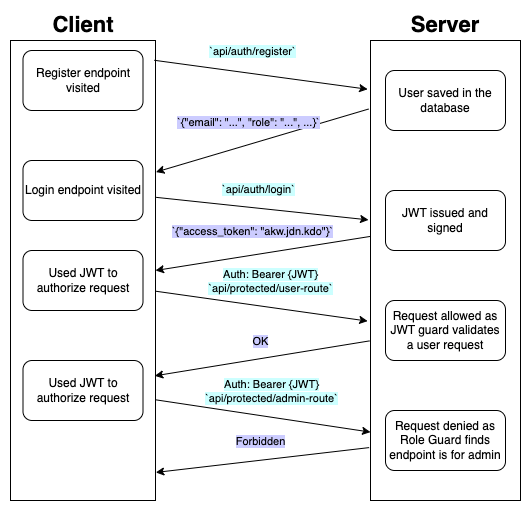

The diagram above was exported from draw.io. Its source (the exported page's mxGraphModel, read from the mxfile embedded in the PNG):
<mxGraphModel dx="1002" dy="1876" grid="1" gridSize="10" guides="1" tooltips="1" connect="1" arrows="1" fold="1" page="1" pageScale="1" pageWidth="827" pageHeight="1169" math="0" shadow="0">
  <root>
    <mxCell id="0" />
    <mxCell id="1" parent="0" />
    <mxCell id="p6PMYkcUD7EyWkOT7CTt-6" value="" style="rounded=0;whiteSpace=wrap;html=1;" vertex="1" parent="1">
      <mxGeometry x="140" y="10" width="145" height="460" as="geometry" />
    </mxCell>
    <mxCell id="p6PMYkcUD7EyWkOT7CTt-7" value="" style="rounded=0;whiteSpace=wrap;html=1;" vertex="1" parent="1">
      <mxGeometry x="500" y="10" width="150" height="460" as="geometry" />
    </mxCell>
    <mxCell id="p6PMYkcUD7EyWkOT7CTt-10" value="" style="endArrow=classic;html=1;rounded=0;exitX=0.992;exitY=0.043;exitDx=0;exitDy=0;exitPerimeter=0;entryX=-0.019;entryY=0.106;entryDx=0;entryDy=0;entryPerimeter=0;" edge="1" parent="1" source="p6PMYkcUD7EyWkOT7CTt-6" target="p6PMYkcUD7EyWkOT7CTt-7">
      <mxGeometry width="50" height="50" relative="1" as="geometry">
        <mxPoint x="320" y="310" as="sourcePoint" />
        <mxPoint x="370" y="260" as="targetPoint" />
      </mxGeometry>
    </mxCell>
    <mxCell id="p6PMYkcUD7EyWkOT7CTt-12" value="&lt;span style=&quot;background-color: rgb(204, 255, 255);&quot;&gt;`api/auth/register`&lt;/span&gt;" style="edgeLabel;html=1;align=center;verticalAlign=middle;resizable=0;points=[];fontColor=#000000;labelBackgroundColor=#CCE5FF;" vertex="1" connectable="0" parent="p6PMYkcUD7EyWkOT7CTt-10">
      <mxGeometry x="-0.0862" y="2" relative="1" as="geometry">
        <mxPoint y="-20" as="offset" />
      </mxGeometry>
    </mxCell>
    <mxCell id="p6PMYkcUD7EyWkOT7CTt-13" value="" style="endArrow=classic;html=1;rounded=0;entryX=1.003;entryY=0.286;entryDx=0;entryDy=0;exitX=-0.013;exitY=0.149;exitDx=0;exitDy=0;exitPerimeter=0;entryPerimeter=0;" edge="1" parent="1" source="p6PMYkcUD7EyWkOT7CTt-7" target="p6PMYkcUD7EyWkOT7CTt-6">
      <mxGeometry width="50" height="50" relative="1" as="geometry">
        <mxPoint x="320" y="310" as="sourcePoint" />
        <mxPoint x="370" y="260" as="targetPoint" />
      </mxGeometry>
    </mxCell>
    <mxCell id="p6PMYkcUD7EyWkOT7CTt-14" value="&lt;span style=&quot;background-color: rgb(204, 204, 255);&quot;&gt;`{&quot;email&quot;: &quot;...&quot;, &quot;role&quot;: &quot;...&quot;, ...}`&lt;/span&gt;" style="edgeLabel;html=1;align=center;verticalAlign=middle;resizable=0;points=[];" vertex="1" connectable="0" parent="p6PMYkcUD7EyWkOT7CTt-13">
      <mxGeometry x="0.3291" y="-2" relative="1" as="geometry">
        <mxPoint x="21" y="-27" as="offset" />
      </mxGeometry>
    </mxCell>
    <mxCell id="p6PMYkcUD7EyWkOT7CTt-15" value="&lt;span style=&quot;background-color: rgb(204, 255, 255);&quot;&gt;`api/auth/login`&lt;/span&gt;" style="endArrow=classic;html=1;rounded=0;entryX=-0.013;entryY=0.39;entryDx=0;entryDy=0;entryPerimeter=0;exitX=1.005;exitY=0.341;exitDx=0;exitDy=0;exitPerimeter=0;" edge="1" parent="1" source="p6PMYkcUD7EyWkOT7CTt-6" target="p6PMYkcUD7EyWkOT7CTt-7">
      <mxGeometry x="-0.0512" y="19" width="50" height="50" relative="1" as="geometry">
        <mxPoint x="290" y="150" as="sourcePoint" />
        <mxPoint x="340" y="290" as="targetPoint" />
        <mxPoint as="offset" />
      </mxGeometry>
    </mxCell>
    <mxCell id="p6PMYkcUD7EyWkOT7CTt-17" value="" style="endArrow=classic;html=1;rounded=0;entryX=1;entryY=0.5;entryDx=0;entryDy=0;exitX=-0.003;exitY=0.426;exitDx=0;exitDy=0;exitPerimeter=0;" edge="1" parent="1" source="p6PMYkcUD7EyWkOT7CTt-7" target="p6PMYkcUD7EyWkOT7CTt-6">
      <mxGeometry width="50" height="50" relative="1" as="geometry">
        <mxPoint x="290" y="380" as="sourcePoint" />
        <mxPoint x="340" y="330" as="targetPoint" />
      </mxGeometry>
    </mxCell>
    <mxCell id="p6PMYkcUD7EyWkOT7CTt-18" value="&lt;span style=&quot;background-color: rgb(204, 204, 255);&quot;&gt;`{&quot;access_token&quot;: &quot;akw.jdn.kdo&quot;}`&lt;/span&gt;" style="edgeLabel;html=1;align=center;verticalAlign=middle;resizable=0;points=[];" vertex="1" connectable="0" parent="p6PMYkcUD7EyWkOT7CTt-17">
      <mxGeometry x="0.199" y="-4" relative="1" as="geometry">
        <mxPoint x="11" y="-22" as="offset" />
      </mxGeometry>
    </mxCell>
    <mxCell id="p6PMYkcUD7EyWkOT7CTt-19" value="" style="endArrow=classic;html=1;rounded=0;exitX=1.001;exitY=0.545;exitDx=0;exitDy=0;exitPerimeter=0;entryX=-0.019;entryY=0.61;entryDx=0;entryDy=0;entryPerimeter=0;" edge="1" parent="1" source="p6PMYkcUD7EyWkOT7CTt-6" target="p6PMYkcUD7EyWkOT7CTt-7">
      <mxGeometry width="50" height="50" relative="1" as="geometry">
        <mxPoint x="330" y="390" as="sourcePoint" />
        <mxPoint x="480" y="290" as="targetPoint" />
      </mxGeometry>
    </mxCell>
    <mxCell id="p6PMYkcUD7EyWkOT7CTt-20" value="&lt;span style=&quot;background-color: rgb(204, 255, 255);&quot;&gt;Auth: Bearer {JWT}&lt;br&gt;`api/protected/user-route`&lt;/span&gt;" style="edgeLabel;html=1;align=center;verticalAlign=middle;resizable=0;points=[];" vertex="1" connectable="0" parent="p6PMYkcUD7EyWkOT7CTt-19">
      <mxGeometry x="-0.0096" y="-2" relative="1" as="geometry">
        <mxPoint x="10" y="-27" as="offset" />
      </mxGeometry>
    </mxCell>
    <mxCell id="p6PMYkcUD7EyWkOT7CTt-21" value="" style="endArrow=classic;html=1;rounded=0;entryX=0.995;entryY=0.729;entryDx=0;entryDy=0;exitX=-0.006;exitY=0.653;exitDx=0;exitDy=0;exitPerimeter=0;entryPerimeter=0;" edge="1" parent="1" source="p6PMYkcUD7EyWkOT7CTt-7" target="p6PMYkcUD7EyWkOT7CTt-6">
      <mxGeometry width="50" height="50" relative="1" as="geometry">
        <mxPoint x="500" y="340" as="sourcePoint" />
        <mxPoint x="285" y="393" as="targetPoint" />
      </mxGeometry>
    </mxCell>
    <mxCell id="p6PMYkcUD7EyWkOT7CTt-22" value="&lt;span style=&quot;background-color: rgb(204, 204, 255);&quot;&gt;OK&lt;/span&gt;" style="edgeLabel;html=1;align=center;verticalAlign=middle;resizable=0;points=[];" vertex="1" connectable="0" parent="p6PMYkcUD7EyWkOT7CTt-21">
      <mxGeometry x="0.199" y="-4" relative="1" as="geometry">
        <mxPoint x="19" y="-17" as="offset" />
      </mxGeometry>
    </mxCell>
    <mxCell id="p6PMYkcUD7EyWkOT7CTt-23" value="" style="endArrow=classic;html=1;rounded=0;exitX=0.999;exitY=0.781;exitDx=0;exitDy=0;exitPerimeter=0;entryX=-0.001;entryY=0.815;entryDx=0;entryDy=0;entryPerimeter=0;" edge="1" parent="1" source="p6PMYkcUD7EyWkOT7CTt-6">
      <mxGeometry width="50" height="50" relative="1" as="geometry">
        <mxPoint x="287.97" y="380" as="sourcePoint" />
        <mxPoint x="500" y="401.6200000000001" as="targetPoint" />
      </mxGeometry>
    </mxCell>
    <mxCell id="p6PMYkcUD7EyWkOT7CTt-24" value="&lt;span style=&quot;background-color: rgb(204, 255, 255);&quot;&gt;Auth: Bearer {JWT}&lt;br&gt;`api/protected/admin-route`&lt;/span&gt;" style="edgeLabel;html=1;align=center;verticalAlign=middle;resizable=0;points=[];" vertex="1" connectable="0" parent="p6PMYkcUD7EyWkOT7CTt-23">
      <mxGeometry x="-0.0096" y="-2" relative="1" as="geometry">
        <mxPoint x="9" y="-27" as="offset" />
      </mxGeometry>
    </mxCell>
    <mxCell id="p6PMYkcUD7EyWkOT7CTt-25" value="" style="endArrow=classic;html=1;rounded=0;entryX=1.002;entryY=0.939;entryDx=0;entryDy=0;exitX=-0.009;exitY=0.885;exitDx=0;exitDy=0;exitPerimeter=0;entryPerimeter=0;" edge="1" parent="1" source="p6PMYkcUD7EyWkOT7CTt-7" target="p6PMYkcUD7EyWkOT7CTt-6">
      <mxGeometry width="50" height="50" relative="1" as="geometry">
        <mxPoint x="511" y="343" as="sourcePoint" />
        <mxPoint x="294" y="355" as="targetPoint" />
      </mxGeometry>
    </mxCell>
    <mxCell id="p6PMYkcUD7EyWkOT7CTt-26" value="&lt;span style=&quot;background-color: rgb(204, 204, 255);&quot;&gt;Forbidden&lt;/span&gt;" style="edgeLabel;html=1;align=center;verticalAlign=middle;resizable=0;points=[];" vertex="1" connectable="0" parent="p6PMYkcUD7EyWkOT7CTt-25">
      <mxGeometry x="0.199" y="-4" relative="1" as="geometry">
        <mxPoint x="19" y="-18" as="offset" />
      </mxGeometry>
    </mxCell>
    <mxCell id="p6PMYkcUD7EyWkOT7CTt-27" value="User saved in the database" style="rounded=1;whiteSpace=wrap;html=1;" vertex="1" parent="1">
      <mxGeometry x="515" y="40" width="120" height="60" as="geometry" />
    </mxCell>
    <mxCell id="p6PMYkcUD7EyWkOT7CTt-28" value="JWT issued and signed" style="rounded=1;whiteSpace=wrap;html=1;" vertex="1" parent="1">
      <mxGeometry x="515" y="160" width="120" height="60" as="geometry" />
    </mxCell>
    <mxCell id="p6PMYkcUD7EyWkOT7CTt-29" value="Request allowed as JWT guard validates a user request" style="rounded=1;whiteSpace=wrap;html=1;" vertex="1" parent="1">
      <mxGeometry x="515" y="270" width="120" height="60" as="geometry" />
    </mxCell>
    <mxCell id="p6PMYkcUD7EyWkOT7CTt-30" value="Request denied as Role Guard finds endpoint is for admin" style="rounded=1;whiteSpace=wrap;html=1;" vertex="1" parent="1">
      <mxGeometry x="515" y="380" width="120" height="60" as="geometry" />
    </mxCell>
    <mxCell id="p6PMYkcUD7EyWkOT7CTt-32" value="Client" style="text;html=1;strokeColor=none;fillColor=none;align=center;verticalAlign=middle;whiteSpace=wrap;rounded=0;fontStyle=1;fontSize=22;" vertex="1" parent="1">
      <mxGeometry x="158.75" y="-20" width="107.5" height="30" as="geometry" />
    </mxCell>
    <mxCell id="p6PMYkcUD7EyWkOT7CTt-34" value="Server" style="text;html=1;strokeColor=none;fillColor=none;align=center;verticalAlign=middle;whiteSpace=wrap;rounded=0;fontStyle=1;fontSize=22;" vertex="1" parent="1">
      <mxGeometry x="521.25" y="-20" width="107.5" height="30" as="geometry" />
    </mxCell>
    <mxCell id="p6PMYkcUD7EyWkOT7CTt-35" value="Register endpoint visited" style="rounded=1;whiteSpace=wrap;html=1;" vertex="1" parent="1">
      <mxGeometry x="152.5" y="20" width="120" height="60" as="geometry" />
    </mxCell>
    <mxCell id="p6PMYkcUD7EyWkOT7CTt-36" value="Login endpoint visited" style="rounded=1;whiteSpace=wrap;html=1;" vertex="1" parent="1">
      <mxGeometry x="152.5" y="130" width="120" height="60" as="geometry" />
    </mxCell>
    <mxCell id="p6PMYkcUD7EyWkOT7CTt-37" value="Used JWT to authorize request" style="rounded=1;whiteSpace=wrap;html=1;" vertex="1" parent="1">
      <mxGeometry x="152.5" y="220" width="120" height="60" as="geometry" />
    </mxCell>
    <mxCell id="p6PMYkcUD7EyWkOT7CTt-38" value="Used JWT to authorize request" style="rounded=1;whiteSpace=wrap;html=1;" vertex="1" parent="1">
      <mxGeometry x="152.5" y="330" width="120" height="60" as="geometry" />
    </mxCell>
  </root>
</mxGraphModel>